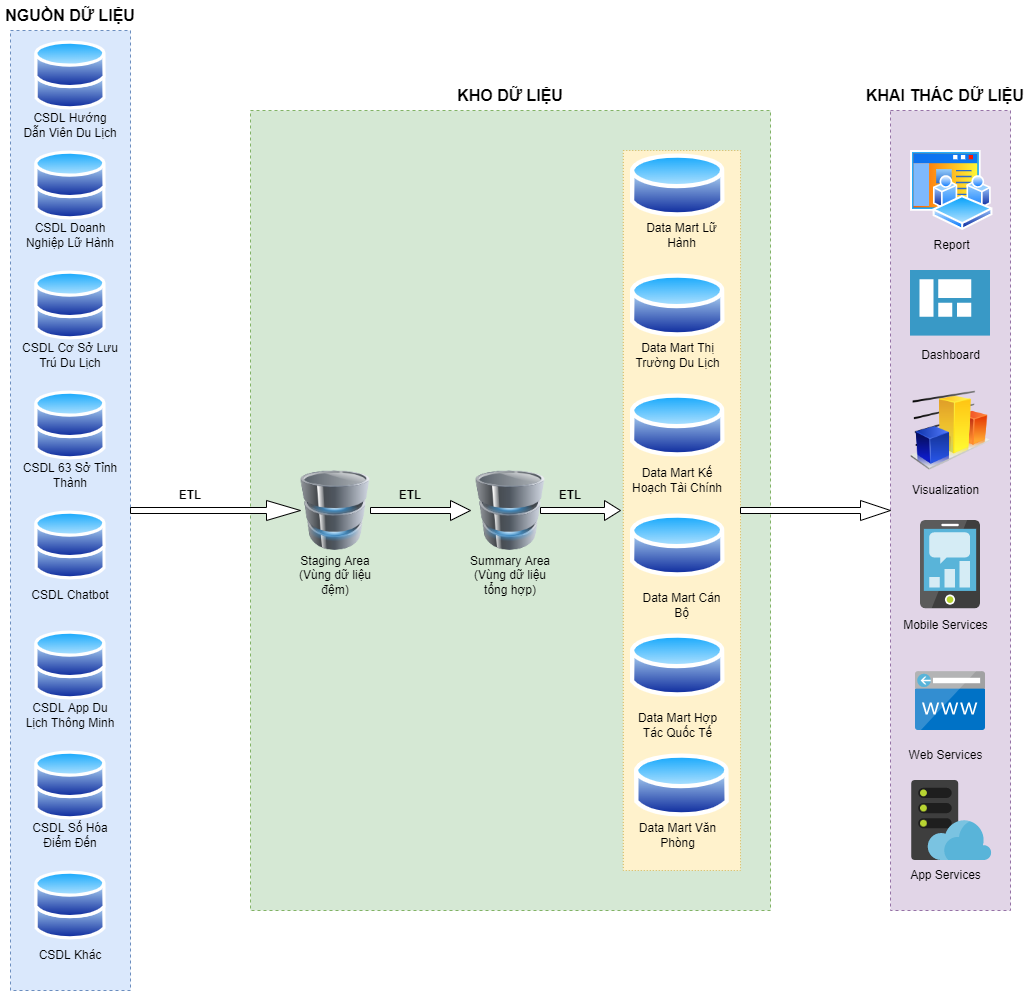

The diagram above was exported from draw.io. Its source (the exported page's mxGraphModel, read from the mxfile embedded in the PNG):
<mxGraphModel dx="1379" dy="853" grid="1" gridSize="10" guides="1" tooltips="1" connect="1" arrows="1" fold="1" page="1" pageScale="1" pageWidth="1169" pageHeight="827" math="0" shadow="0">
  <root>
    <mxCell id="0" />
    <mxCell id="1" parent="0" />
    <mxCell id="5LLxUzfuv4CJShBW6oiS-1" value="" style="rounded=0;whiteSpace=wrap;html=1;dashed=1;fillColor=#d5e8d4;strokeColor=#82b366;" vertex="1" parent="1">
      <mxGeometry x="320" y="240" width="520" height="800" as="geometry" />
    </mxCell>
    <mxCell id="5LLxUzfuv4CJShBW6oiS-2" value="" style="rounded=0;whiteSpace=wrap;html=1;dashed=1;dashPattern=1 2;fillColor=#fff2cc;strokeColor=#d6b656;" vertex="1" parent="1">
      <mxGeometry x="692.77" y="280" width="117.23" height="720" as="geometry" />
    </mxCell>
    <mxCell id="5LLxUzfuv4CJShBW6oiS-3" value="" style="rounded=0;whiteSpace=wrap;html=1;dashed=1;fillColor=#dae8fc;strokeColor=#6c8ebf;" vertex="1" parent="1">
      <mxGeometry x="80" y="160" width="120" height="960" as="geometry" />
    </mxCell>
    <mxCell id="5LLxUzfuv4CJShBW6oiS-4" value="" style="aspect=fixed;perimeter=ellipsePerimeter;html=1;align=center;shadow=0;dashed=0;spacingTop=3;image;image=img/lib/active_directory/databases.svg;" vertex="1" parent="1">
      <mxGeometry x="104.28" y="170" width="71.43" height="70" as="geometry" />
    </mxCell>
    <mxCell id="5LLxUzfuv4CJShBW6oiS-5" value="CSDL Hướng Dẫn Viên Du Lịch" style="text;html=1;strokeColor=none;fillColor=none;align=center;verticalAlign=middle;whiteSpace=wrap;rounded=0;" vertex="1" parent="1">
      <mxGeometry x="90" y="240" width="100" height="30" as="geometry" />
    </mxCell>
    <mxCell id="5LLxUzfuv4CJShBW6oiS-6" value="" style="aspect=fixed;perimeter=ellipsePerimeter;html=1;align=center;shadow=0;dashed=0;spacingTop=3;image;image=img/lib/active_directory/databases.svg;" vertex="1" parent="1">
      <mxGeometry x="104.28" y="280" width="71.43" height="70" as="geometry" />
    </mxCell>
    <mxCell id="5LLxUzfuv4CJShBW6oiS-7" value="CSDL Doanh Nghiệp Lữ Hành" style="text;html=1;strokeColor=none;fillColor=none;align=center;verticalAlign=middle;whiteSpace=wrap;rounded=0;" vertex="1" parent="1">
      <mxGeometry x="90" y="350" width="100" height="30" as="geometry" />
    </mxCell>
    <mxCell id="5LLxUzfuv4CJShBW6oiS-8" value="" style="aspect=fixed;perimeter=ellipsePerimeter;html=1;align=center;shadow=0;dashed=0;spacingTop=3;image;image=img/lib/active_directory/databases.svg;" vertex="1" parent="1">
      <mxGeometry x="104.28999999999999" y="400" width="71.43" height="70" as="geometry" />
    </mxCell>
    <mxCell id="5LLxUzfuv4CJShBW6oiS-9" value="CSDL Cơ Sở Lưu Trú Du Lịch" style="text;html=1;strokeColor=none;fillColor=none;align=center;verticalAlign=middle;whiteSpace=wrap;rounded=0;" vertex="1" parent="1">
      <mxGeometry x="90" y="470" width="100" height="30" as="geometry" />
    </mxCell>
    <mxCell id="5LLxUzfuv4CJShBW6oiS-10" value="CSDL 63 Sở Tỉnh Thành" style="text;html=1;strokeColor=none;fillColor=none;align=center;verticalAlign=middle;whiteSpace=wrap;rounded=0;" vertex="1" parent="1">
      <mxGeometry x="90" y="590" width="100" height="30" as="geometry" />
    </mxCell>
    <mxCell id="5LLxUzfuv4CJShBW6oiS-11" value="" style="image;html=1;image=img/lib/clip_art/computers/Database_128x128.png" vertex="1" parent="1">
      <mxGeometry x="365" y="600" width="80" height="80" as="geometry" />
    </mxCell>
    <mxCell id="5LLxUzfuv4CJShBW6oiS-12" value="" style="image;html=1;image=img/lib/clip_art/computers/Database_128x128.png" vertex="1" parent="1">
      <mxGeometry x="540" y="600" width="80" height="80" as="geometry" />
    </mxCell>
    <mxCell id="5LLxUzfuv4CJShBW6oiS-13" value="" style="aspect=fixed;perimeter=ellipsePerimeter;html=1;align=center;shadow=0;dashed=0;spacingTop=3;image;image=img/lib/active_directory/database.svg;" vertex="1" parent="1">
      <mxGeometry x="700" y="760" width="94.59" height="70" as="geometry" />
    </mxCell>
    <mxCell id="5LLxUzfuv4CJShBW6oiS-14" value="" style="aspect=fixed;perimeter=ellipsePerimeter;html=1;align=center;shadow=0;dashed=0;spacingTop=3;image;image=img/lib/active_directory/database.svg;" vertex="1" parent="1">
      <mxGeometry x="700" y="280" width="94.59" height="70" as="geometry" />
    </mxCell>
    <mxCell id="5LLxUzfuv4CJShBW6oiS-15" value="" style="aspect=fixed;perimeter=ellipsePerimeter;html=1;align=center;shadow=0;dashed=0;spacingTop=3;image;image=img/lib/active_directory/database.svg;" vertex="1" parent="1">
      <mxGeometry x="700" y="400" width="94.59" height="70" as="geometry" />
    </mxCell>
    <mxCell id="5LLxUzfuv4CJShBW6oiS-16" value="" style="aspect=fixed;perimeter=ellipsePerimeter;html=1;align=center;shadow=0;dashed=0;spacingTop=3;image;image=img/lib/active_directory/database.svg;" vertex="1" parent="1">
      <mxGeometry x="700" y="520" width="94.59" height="70" as="geometry" />
    </mxCell>
    <mxCell id="5LLxUzfuv4CJShBW6oiS-17" value="Staging Area (Vùng dữ liệu đệm)" style="text;html=1;strokeColor=none;fillColor=none;align=center;verticalAlign=middle;whiteSpace=wrap;rounded=0;" vertex="1" parent="1">
      <mxGeometry x="360" y="680" width="90" height="50" as="geometry" />
    </mxCell>
    <mxCell id="5LLxUzfuv4CJShBW6oiS-18" value="Summary Area (Vùng dữ liệu tổng hợp)" style="text;html=1;strokeColor=none;fillColor=none;align=center;verticalAlign=middle;whiteSpace=wrap;rounded=0;" vertex="1" parent="1">
      <mxGeometry x="535" y="680" width="90" height="50" as="geometry" />
    </mxCell>
    <mxCell id="5LLxUzfuv4CJShBW6oiS-19" value="Data Mart Lữ Hành" style="text;html=1;strokeColor=none;fillColor=none;align=center;verticalAlign=middle;whiteSpace=wrap;rounded=0;" vertex="1" parent="1">
      <mxGeometry x="705.0400000000001" y="345" width="92.7" height="40" as="geometry" />
    </mxCell>
    <mxCell id="5LLxUzfuv4CJShBW6oiS-20" value="Data Mart Thị Trường Du Lịch" style="text;html=1;strokeColor=none;fillColor=none;align=center;verticalAlign=middle;whiteSpace=wrap;rounded=0;" vertex="1" parent="1">
      <mxGeometry x="692.7700000000001" y="460" width="109.05" height="50" as="geometry" />
    </mxCell>
    <mxCell id="5LLxUzfuv4CJShBW6oiS-21" value="Data Mart Kế Hoạch Tài Chính" style="text;html=1;strokeColor=none;fillColor=none;align=center;verticalAlign=middle;whiteSpace=wrap;rounded=0;" vertex="1" parent="1">
      <mxGeometry x="695.47" y="585" width="103.65" height="50" as="geometry" />
    </mxCell>
    <mxCell id="5LLxUzfuv4CJShBW6oiS-22" value="Data Mart Cán Bộ" style="text;html=1;strokeColor=none;fillColor=none;align=center;verticalAlign=middle;whiteSpace=wrap;rounded=0;" vertex="1" parent="1">
      <mxGeometry x="705.04" y="710" width="92.7" height="50" as="geometry" />
    </mxCell>
    <mxCell id="5LLxUzfuv4CJShBW6oiS-23" value="" style="shape=singleArrow;whiteSpace=wrap;html=1;" vertex="1" parent="1">
      <mxGeometry x="200" y="630" width="170" height="20" as="geometry" />
    </mxCell>
    <mxCell id="5LLxUzfuv4CJShBW6oiS-24" value="" style="shape=singleArrow;whiteSpace=wrap;html=1;" vertex="1" parent="1">
      <mxGeometry x="440" y="630" width="100" height="20" as="geometry" />
    </mxCell>
    <mxCell id="5LLxUzfuv4CJShBW6oiS-25" value="" style="shape=singleArrow;whiteSpace=wrap;html=1;" vertex="1" parent="1">
      <mxGeometry x="610" y="630" width="80" height="20" as="geometry" />
    </mxCell>
    <mxCell id="5LLxUzfuv4CJShBW6oiS-26" value="ETL" style="text;html=1;strokeColor=none;fillColor=none;align=center;verticalAlign=middle;whiteSpace=wrap;rounded=0;dashed=1;dashPattern=1 2;fontStyle=1" vertex="1" parent="1">
      <mxGeometry x="230" y="610" width="60" height="30" as="geometry" />
    </mxCell>
    <mxCell id="5LLxUzfuv4CJShBW6oiS-27" value="ETL" style="text;html=1;strokeColor=none;fillColor=none;align=center;verticalAlign=middle;whiteSpace=wrap;rounded=0;dashed=1;dashPattern=1 2;fontStyle=1" vertex="1" parent="1">
      <mxGeometry x="450" y="610" width="60" height="30" as="geometry" />
    </mxCell>
    <mxCell id="5LLxUzfuv4CJShBW6oiS-28" value="ETL" style="text;html=1;strokeColor=none;fillColor=none;align=center;verticalAlign=middle;whiteSpace=wrap;rounded=0;dashed=1;dashPattern=1 2;fontStyle=1" vertex="1" parent="1">
      <mxGeometry x="610" y="610" width="60" height="30" as="geometry" />
    </mxCell>
    <mxCell id="5LLxUzfuv4CJShBW6oiS-29" value="" style="rounded=0;whiteSpace=wrap;html=1;dashed=1;fillColor=#e1d5e7;strokeColor=#9673a6;" vertex="1" parent="1">
      <mxGeometry x="960" y="240" width="120" height="800" as="geometry" />
    </mxCell>
    <mxCell id="5LLxUzfuv4CJShBW6oiS-30" value="" style="aspect=fixed;perimeter=ellipsePerimeter;html=1;align=center;shadow=0;dashed=0;spacingTop=3;image;image=img/lib/active_directory/workspace_site.svg;dashPattern=1 2;" vertex="1" parent="1">
      <mxGeometry x="980" y="280" width="82.47" height="80" as="geometry" />
    </mxCell>
    <mxCell id="5LLxUzfuv4CJShBW6oiS-31" value="" style="image;html=1;image=img/lib/clip_art/finance/Graph_128x128.png;dashed=1;dashPattern=1 2;" vertex="1" parent="1">
      <mxGeometry x="980" y="520" width="80" height="80" as="geometry" />
    </mxCell>
    <mxCell id="5LLxUzfuv4CJShBW6oiS-32" value="Report" style="text;html=1;strokeColor=none;fillColor=none;align=center;verticalAlign=middle;whiteSpace=wrap;rounded=0;" vertex="1" parent="1">
      <mxGeometry x="974.8899999999999" y="360" width="92.7" height="30" as="geometry" />
    </mxCell>
    <mxCell id="5LLxUzfuv4CJShBW6oiS-33" value="Dashboard" style="text;html=1;strokeColor=none;fillColor=none;align=center;verticalAlign=middle;whiteSpace=wrap;rounded=0;" vertex="1" parent="1">
      <mxGeometry x="973.6499999999999" y="470" width="92.7" height="30" as="geometry" />
    </mxCell>
    <mxCell id="5LLxUzfuv4CJShBW6oiS-34" value="" style="shape=singleArrow;whiteSpace=wrap;html=1;" vertex="1" parent="1">
      <mxGeometry x="810" y="630" width="150" height="20" as="geometry" />
    </mxCell>
    <mxCell id="5LLxUzfuv4CJShBW6oiS-35" value="NGUỒN DỮ LIỆU" style="text;html=1;strokeColor=none;fillColor=none;align=center;verticalAlign=middle;whiteSpace=wrap;rounded=0;dashed=1;dashPattern=1 2;fontStyle=1;fontSize=16;" vertex="1" parent="1">
      <mxGeometry x="70" y="130" width="140" height="30" as="geometry" />
    </mxCell>
    <mxCell id="5LLxUzfuv4CJShBW6oiS-36" value="KHO DỮ LIỆU" style="text;html=1;strokeColor=none;fillColor=none;align=center;verticalAlign=middle;whiteSpace=wrap;rounded=0;dashed=1;dashPattern=1 2;fontStyle=1;fontSize=16;" vertex="1" parent="1">
      <mxGeometry x="520" y="210" width="120" height="30" as="geometry" />
    </mxCell>
    <mxCell id="5LLxUzfuv4CJShBW6oiS-37" value="KHAI THÁC DỮ LIỆU" style="text;html=1;strokeColor=none;fillColor=none;align=center;verticalAlign=middle;whiteSpace=wrap;rounded=0;dashed=1;dashPattern=1 2;fontStyle=1;fontSize=16;" vertex="1" parent="1">
      <mxGeometry x="930" y="210" width="170" height="30" as="geometry" />
    </mxCell>
    <mxCell id="5LLxUzfuv4CJShBW6oiS-38" value="" style="aspect=fixed;perimeter=ellipsePerimeter;html=1;align=center;shadow=0;dashed=0;spacingTop=3;image;image=img/lib/active_directory/databases.svg;" vertex="1" parent="1">
      <mxGeometry x="104.27999999999999" y="520" width="71.43" height="70" as="geometry" />
    </mxCell>
    <mxCell id="5LLxUzfuv4CJShBW6oiS-39" value="" style="aspect=fixed;perimeter=ellipsePerimeter;html=1;align=center;shadow=0;dashed=0;spacingTop=3;image;image=img/lib/active_directory/databases.svg;" vertex="1" parent="1">
      <mxGeometry x="104.28999999999999" y="640" width="71.43" height="70" as="geometry" />
    </mxCell>
    <mxCell id="5LLxUzfuv4CJShBW6oiS-40" value="" style="aspect=fixed;perimeter=ellipsePerimeter;html=1;align=center;shadow=0;dashed=0;spacingTop=3;image;image=img/lib/active_directory/databases.svg;" vertex="1" parent="1">
      <mxGeometry x="104.27999999999999" y="760" width="71.43" height="70" as="geometry" />
    </mxCell>
    <mxCell id="5LLxUzfuv4CJShBW6oiS-41" value="CSDL Chatbot" style="text;html=1;strokeColor=none;fillColor=none;align=center;verticalAlign=middle;whiteSpace=wrap;rounded=0;" vertex="1" parent="1">
      <mxGeometry x="90" y="710" width="100" height="30" as="geometry" />
    </mxCell>
    <mxCell id="5LLxUzfuv4CJShBW6oiS-42" value="CSDL App Du Lịch Thông Minh" style="text;html=1;strokeColor=none;fillColor=none;align=center;verticalAlign=middle;whiteSpace=wrap;rounded=0;" vertex="1" parent="1">
      <mxGeometry x="90" y="830" width="100" height="30" as="geometry" />
    </mxCell>
    <mxCell id="5LLxUzfuv4CJShBW6oiS-43" value="" style="aspect=fixed;perimeter=ellipsePerimeter;html=1;align=center;shadow=0;dashed=0;spacingTop=3;image;image=img/lib/active_directory/databases.svg;" vertex="1" parent="1">
      <mxGeometry x="104.27999999999999" y="880" width="71.43" height="70" as="geometry" />
    </mxCell>
    <mxCell id="5LLxUzfuv4CJShBW6oiS-44" value="CSDL Số Hóa Điểm Đến" style="text;html=1;strokeColor=none;fillColor=none;align=center;verticalAlign=middle;whiteSpace=wrap;rounded=0;" vertex="1" parent="1">
      <mxGeometry x="90" y="950" width="100" height="30" as="geometry" />
    </mxCell>
    <mxCell id="5LLxUzfuv4CJShBW6oiS-45" value="" style="aspect=fixed;perimeter=ellipsePerimeter;html=1;align=center;shadow=0;dashed=0;spacingTop=3;image;image=img/lib/active_directory/databases.svg;" vertex="1" parent="1">
      <mxGeometry x="104.27999999999999" y="1000" width="71.43" height="70" as="geometry" />
    </mxCell>
    <mxCell id="5LLxUzfuv4CJShBW6oiS-46" value="CSDL Khác" style="text;html=1;strokeColor=none;fillColor=none;align=center;verticalAlign=middle;whiteSpace=wrap;rounded=0;" vertex="1" parent="1">
      <mxGeometry x="90" y="1070" width="100" height="30" as="geometry" />
    </mxCell>
    <mxCell id="5LLxUzfuv4CJShBW6oiS-47" value="" style="aspect=fixed;perimeter=ellipsePerimeter;html=1;align=center;shadow=0;dashed=0;spacingTop=3;image;image=img/lib/active_directory/database.svg;" vertex="1" parent="1">
      <mxGeometry x="700" y="640" width="94.59" height="70" as="geometry" />
    </mxCell>
    <mxCell id="5LLxUzfuv4CJShBW6oiS-48" value="Data Mart Hợp Tác Quốc Tế" style="text;html=1;strokeColor=none;fillColor=none;align=center;verticalAlign=middle;whiteSpace=wrap;rounded=0;" vertex="1" parent="1">
      <mxGeometry x="700.9499999999999" y="830" width="92.7" height="50" as="geometry" />
    </mxCell>
    <mxCell id="5LLxUzfuv4CJShBW6oiS-49" value="" style="aspect=fixed;perimeter=ellipsePerimeter;html=1;align=center;shadow=0;dashed=0;spacingTop=3;image;image=img/lib/active_directory/database.svg;" vertex="1" parent="1">
      <mxGeometry x="704.09" y="880" width="94.59" height="70" as="geometry" />
    </mxCell>
    <mxCell id="5LLxUzfuv4CJShBW6oiS-50" value="Data Mart Văn Phòng" style="text;html=1;strokeColor=none;fillColor=none;align=center;verticalAlign=middle;whiteSpace=wrap;rounded=0;" vertex="1" parent="1">
      <mxGeometry x="700.9499999999999" y="940" width="92.7" height="50" as="geometry" />
    </mxCell>
    <mxCell id="5LLxUzfuv4CJShBW6oiS-51" value="" style="sketch=0;aspect=fixed;html=1;points=[];align=center;image;fontSize=12;image=img/lib/mscae/Shared_Dashboard.svg;" vertex="1" parent="1">
      <mxGeometry x="980" y="400" width="80" height="65.6" as="geometry" />
    </mxCell>
    <mxCell id="5LLxUzfuv4CJShBW6oiS-52" value="" style="sketch=0;aspect=fixed;html=1;points=[];align=center;image;fontSize=12;image=img/lib/mscae/Mobile_Engagement.svg;" vertex="1" parent="1">
      <mxGeometry x="990" y="650" width="60" height="88.24" as="geometry" />
    </mxCell>
    <mxCell id="5LLxUzfuv4CJShBW6oiS-53" value="Visualization" style="text;html=1;strokeColor=none;fillColor=none;align=center;verticalAlign=middle;whiteSpace=wrap;rounded=0;" vertex="1" parent="1">
      <mxGeometry x="968.6499999999999" y="605" width="92.7" height="30" as="geometry" />
    </mxCell>
    <mxCell id="5LLxUzfuv4CJShBW6oiS-54" value="" style="sketch=0;aspect=fixed;html=1;points=[];align=center;image;fontSize=12;image=img/lib/mscae/CustomDomain.svg;" vertex="1" parent="1">
      <mxGeometry x="985" y="801.2" width="70" height="58.8" as="geometry" />
    </mxCell>
    <mxCell id="5LLxUzfuv4CJShBW6oiS-55" value="" style="sketch=0;aspect=fixed;html=1;points=[];align=center;image;fontSize=12;image=img/lib/mscae/WebHosting.svg;" vertex="1" parent="1">
      <mxGeometry x="981.23" y="910" width="80" height="80" as="geometry" />
    </mxCell>
    <mxCell id="5LLxUzfuv4CJShBW6oiS-56" value="Mobile Services" style="text;html=1;strokeColor=none;fillColor=none;align=center;verticalAlign=middle;whiteSpace=wrap;rounded=0;" vertex="1" parent="1">
      <mxGeometry x="968.6499999999999" y="740" width="92.7" height="30" as="geometry" />
    </mxCell>
    <mxCell id="5LLxUzfuv4CJShBW6oiS-57" value="Web Services" style="text;html=1;strokeColor=none;fillColor=none;align=center;verticalAlign=middle;whiteSpace=wrap;rounded=0;" vertex="1" parent="1">
      <mxGeometry x="968.6499999999999" y="870" width="92.7" height="30" as="geometry" />
    </mxCell>
    <mxCell id="5LLxUzfuv4CJShBW6oiS-58" value="App Services" style="text;html=1;strokeColor=none;fillColor=none;align=center;verticalAlign=middle;whiteSpace=wrap;rounded=0;" vertex="1" parent="1">
      <mxGeometry x="968.6499999999999" y="990" width="92.7" height="30" as="geometry" />
    </mxCell>
  </root>
</mxGraphModel>